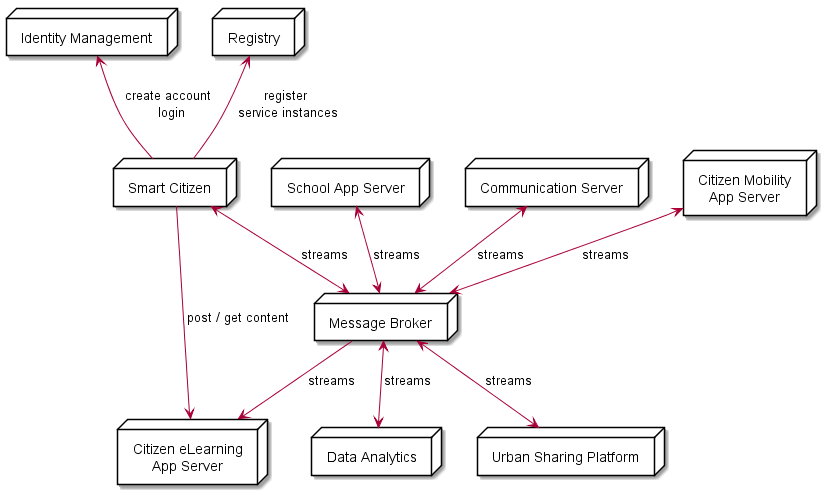

The diagram above was rendered by PlantUML. Its source (embedded in the PNG):
@startuml

node "Smart Citizen" as userApp1 {
}

node "School App Server" as schoolServer {
}

node "Communication Server" as commServer {

}

node "Citizen Mobility \nApp Server" as citzServer {
}

node "Message Broker" as node {
}

node "Registry" as reg {
}

node "Identity Management" as idp {

}

node "Urban Sharing Platform" as usp {

}

node "Data Analytics" as analytics {

}

node "Citizen eLearning\n App Server" as content {

}

userApp1 <-down-> node : streams
schoolServer <--> node : streams
commServer <--> node : streams
citzServer <--> node : streams

userApp1 -up-> reg : register \nservice instances
userApp1 -up-> idp : create account \n login

node <-down-> usp : streams

node <-down-> analytics : streams

userApp1 -down-> content : post / get content

node --> content : streams

@enduml